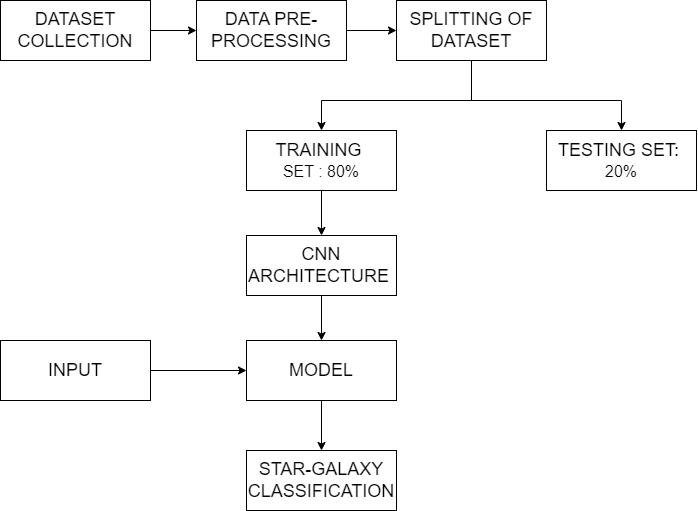

The diagram above was exported from draw.io. Its source (the exported page's mxGraphModel, read from the mxfile embedded in the PNG):
<mxGraphModel dx="1838" dy="975" grid="1" gridSize="10" guides="1" tooltips="1" connect="1" arrows="1" fold="1" page="1" pageScale="1" pageWidth="827" pageHeight="1169" math="0" shadow="0">
  <root>
    <mxCell id="0" />
    <mxCell id="1" parent="0" />
    <mxCell id="_yJ4W0xVvU7ixA4NtehB-1" value="" style="edgeStyle=orthogonalEdgeStyle;rounded=0;orthogonalLoop=1;jettySize=auto;html=1;" edge="1" parent="1" source="PcG6AlaO_yVGb5U10u-f-2" target="PcG6AlaO_yVGb5U10u-f-9">
      <mxGeometry relative="1" as="geometry" />
    </mxCell>
    <mxCell id="PcG6AlaO_yVGb5U10u-f-2" value="&lt;font style=&quot;font-size: 18px;&quot;&gt;INPUT&lt;/font&gt;" style="rounded=0;whiteSpace=wrap;html=1;" parent="1" vertex="1">
      <mxGeometry x="264" y="660" width="150" height="60" as="geometry" />
    </mxCell>
    <mxCell id="PcG6AlaO_yVGb5U10u-f-11" value="" style="edgeStyle=orthogonalEdgeStyle;rounded=0;orthogonalLoop=1;jettySize=auto;html=1;" parent="1" source="PcG6AlaO_yVGb5U10u-f-3" target="PcG6AlaO_yVGb5U10u-f-4" edge="1">
      <mxGeometry relative="1" as="geometry" />
    </mxCell>
    <mxCell id="PcG6AlaO_yVGb5U10u-f-3" value="&lt;font style=&quot;font-size: 18px;&quot;&gt;DATASET COLLECTION&lt;/font&gt;" style="rounded=0;whiteSpace=wrap;html=1;strokeColor=default;align=center;verticalAlign=middle;fontFamily=Helvetica;fontSize=12;fontColor=default;fillColor=default;" parent="1" vertex="1">
      <mxGeometry x="264" y="320" width="150" height="60" as="geometry" />
    </mxCell>
    <mxCell id="PcG6AlaO_yVGb5U10u-f-12" value="" style="edgeStyle=orthogonalEdgeStyle;rounded=0;orthogonalLoop=1;jettySize=auto;html=1;" parent="1" source="PcG6AlaO_yVGb5U10u-f-4" target="PcG6AlaO_yVGb5U10u-f-5" edge="1">
      <mxGeometry relative="1" as="geometry" />
    </mxCell>
    <mxCell id="PcG6AlaO_yVGb5U10u-f-4" value="&lt;font style=&quot;font-size: 18px;&quot;&gt;DATA PRE-PROCESSING&lt;/font&gt;" style="rounded=0;whiteSpace=wrap;html=1;" parent="1" vertex="1">
      <mxGeometry x="460" y="320" width="150" height="60" as="geometry" />
    </mxCell>
    <mxCell id="PcG6AlaO_yVGb5U10u-f-5" value="&lt;font style=&quot;font-size: 18px;&quot;&gt;SPLITTING OF DATASET&lt;/font&gt;" style="rounded=0;whiteSpace=wrap;html=1;" parent="1" vertex="1">
      <mxGeometry x="660" y="320" width="150" height="60" as="geometry" />
    </mxCell>
    <mxCell id="PcG6AlaO_yVGb5U10u-f-21" value="" style="edgeStyle=orthogonalEdgeStyle;rounded=0;orthogonalLoop=1;jettySize=auto;html=1;" parent="1" source="PcG6AlaO_yVGb5U10u-f-6" target="PcG6AlaO_yVGb5U10u-f-8" edge="1">
      <mxGeometry relative="1" as="geometry" />
    </mxCell>
    <mxCell id="PcG6AlaO_yVGb5U10u-f-6" value="&lt;font style=&quot;font-size: 18px;&quot;&gt;TRAINING&amp;nbsp;&lt;/font&gt;&lt;div&gt;&lt;font size=&quot;3&quot;&gt;SET : 80%&lt;/font&gt;&lt;/div&gt;" style="rounded=0;whiteSpace=wrap;html=1;" parent="1" vertex="1">
      <mxGeometry x="510" y="450" width="150" height="60" as="geometry" />
    </mxCell>
    <mxCell id="PcG6AlaO_yVGb5U10u-f-7" value="&lt;font style=&quot;font-size: 18px;&quot;&gt;TESTING SET:&amp;nbsp;&lt;/font&gt;&lt;div&gt;&lt;font size=&quot;3&quot;&gt;20%&lt;/font&gt;&lt;/div&gt;" style="rounded=0;whiteSpace=wrap;html=1;" parent="1" vertex="1">
      <mxGeometry x="810" y="450" width="150" height="60" as="geometry" />
    </mxCell>
    <mxCell id="PcG6AlaO_yVGb5U10u-f-22" value="" style="edgeStyle=orthogonalEdgeStyle;rounded=0;orthogonalLoop=1;jettySize=auto;html=1;" parent="1" source="PcG6AlaO_yVGb5U10u-f-8" target="PcG6AlaO_yVGb5U10u-f-9" edge="1">
      <mxGeometry relative="1" as="geometry" />
    </mxCell>
    <mxCell id="PcG6AlaO_yVGb5U10u-f-8" value="&lt;font style=&quot;font-size: 18px;&quot;&gt;CNN ARCHITECTURE&amp;nbsp;&lt;/font&gt;" style="rounded=0;whiteSpace=wrap;html=1;" parent="1" vertex="1">
      <mxGeometry x="510" y="555" width="150" height="60" as="geometry" />
    </mxCell>
    <mxCell id="PcG6AlaO_yVGb5U10u-f-23" value="" style="edgeStyle=orthogonalEdgeStyle;rounded=0;orthogonalLoop=1;jettySize=auto;html=1;" parent="1" source="PcG6AlaO_yVGb5U10u-f-9" target="PcG6AlaO_yVGb5U10u-f-10" edge="1">
      <mxGeometry relative="1" as="geometry" />
    </mxCell>
    <mxCell id="PcG6AlaO_yVGb5U10u-f-9" value="&lt;font style=&quot;font-size: 18px;&quot;&gt;MODEL&lt;/font&gt;" style="rounded=0;whiteSpace=wrap;html=1;" parent="1" vertex="1">
      <mxGeometry x="510" y="660" width="150" height="60" as="geometry" />
    </mxCell>
    <mxCell id="PcG6AlaO_yVGb5U10u-f-10" value="&lt;font style=&quot;font-size: 18px;&quot;&gt;STAR-GALAXY CLASSIFICATION&lt;/font&gt;" style="rounded=0;whiteSpace=wrap;html=1;" parent="1" vertex="1">
      <mxGeometry x="510" y="770" width="150" height="60" as="geometry" />
    </mxCell>
    <mxCell id="PcG6AlaO_yVGb5U10u-f-19" value="" style="endArrow=classic;html=1;rounded=0;exitX=0.5;exitY=1;exitDx=0;exitDy=0;entryX=0.5;entryY=0;entryDx=0;entryDy=0;" parent="1" source="PcG6AlaO_yVGb5U10u-f-5" target="PcG6AlaO_yVGb5U10u-f-7" edge="1">
      <mxGeometry width="50" height="50" relative="1" as="geometry">
        <mxPoint x="670" y="670" as="sourcePoint" />
        <mxPoint x="880" y="450" as="targetPoint" />
        <Array as="points">
          <mxPoint x="735" y="420" />
          <mxPoint x="885" y="420" />
        </Array>
      </mxGeometry>
    </mxCell>
    <mxCell id="PcG6AlaO_yVGb5U10u-f-20" value="" style="endArrow=classic;html=1;rounded=0;exitX=0.5;exitY=1;exitDx=0;exitDy=0;entryX=0.5;entryY=0;entryDx=0;entryDy=0;" parent="1" source="PcG6AlaO_yVGb5U10u-f-5" target="PcG6AlaO_yVGb5U10u-f-6" edge="1">
      <mxGeometry width="50" height="50" relative="1" as="geometry">
        <mxPoint x="670" y="420" as="sourcePoint" />
        <mxPoint x="720" y="620" as="targetPoint" />
        <Array as="points">
          <mxPoint x="735" y="420" />
          <mxPoint x="585" y="420" />
        </Array>
      </mxGeometry>
    </mxCell>
  </root>
</mxGraphModel>